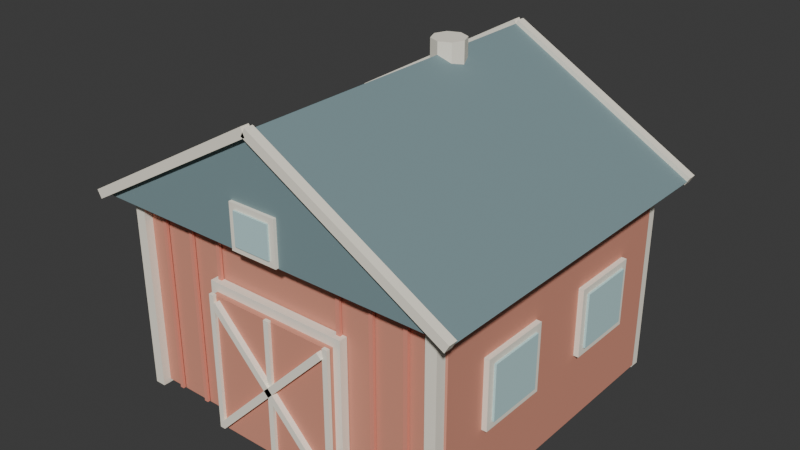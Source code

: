 # Source: barn.blend  (saved by Blender 5.2.44; exported with 4.5.12 LTS)
import bpy
from mathutils import Matrix  # noqa: F401  (used for matrix-valued properties, if any)

bpy.ops.wm.read_factory_settings(use_empty=True)
scene = bpy.context.scene
scene.name = 'Scene'

# ---- collections
col_collection = bpy.data.collections.new('Collection'); scene.collection.children.link(col_collection)

# ---- materials (node trees are filled in below, after node groups)
mat_paint = bpy.data.materials.new('Paint')
mat_paint.diffuse_color = (0.7255, 0.302, 0.2118, 1.0)
mat_roof = bpy.data.materials.new('Roof')
mat_roof.diffuse_color = (0.2039, 0.302, 0.3216, 1.0)
mat_cream = bpy.data.materials.new('Cream')
mat_cream.diffuse_color = (1.0, 0.9451, 0.8078, 1.0)
mat_red = bpy.data.materials.new('Red')
mat_red.diffuse_color = (0.8353, 0.302, 0.2157, 1.0)
mat_doorbarn = bpy.data.materials.new('DoorBarn')
mat_doorbarn.diffuse_color = (0.7255, 0.302, 0.2118, 1.0)
mat_window = bpy.data.materials.new('Window')
mat_window.diffuse_color = (0.5176, 0.7529, 0.7647, 1.0)

# ---- material node trees
mat_paint.use_nodes = True; mat_paint.node_tree.nodes.clear()
_N = mat_paint.node_tree.nodes; _L = mat_paint.node_tree.links
n0 = _N.new('ShaderNodeBsdfPrincipled'); n0.name = 'BSDF - Pré-fundamentado'; n0.location = (-200, 100)
n0.inputs[0].default_value = (0.7255, 0.302, 0.2118, 1.0)
n0.inputs[2].default_value = 0.85
n0.inputs[10].default_value = 0.005
n1 = _N.new('ShaderNodeOutputMaterial'); n1.name = 'Saída de material'; n1.location = (200, 100)
_L.new(n0.outputs[0], n1.inputs[0])
n1.is_active_output = True
mat_roof.use_nodes = True; mat_roof.node_tree.nodes.clear()
_N = mat_roof.node_tree.nodes; _L = mat_roof.node_tree.links
n0 = _N.new('ShaderNodeBsdfPrincipled'); n0.name = 'BSDF - Pré-fundamentado'; n0.location = (-200, 100)
n0.inputs[0].default_value = (0.2039, 0.302, 0.3216, 1.0)
n0.inputs[2].default_value = 0.85
n0.inputs[10].default_value = 0.005
n1 = _N.new('ShaderNodeOutputMaterial'); n1.name = 'Saída de material'; n1.location = (200, 100)
_L.new(n0.outputs[0], n1.inputs[0])
n1.is_active_output = True
mat_cream.use_nodes = True; mat_cream.node_tree.nodes.clear()
_N = mat_cream.node_tree.nodes; _L = mat_cream.node_tree.links
n0 = _N.new('ShaderNodeBsdfPrincipled'); n0.name = 'BSDF - Pré-fundamentado'; n0.location = (-200, 100)
n0.inputs[0].default_value = (1.0, 0.9451, 0.8078, 1.0)
n0.inputs[2].default_value = 0.85
n0.inputs[10].default_value = 0.005
n1 = _N.new('ShaderNodeOutputMaterial'); n1.name = 'Saída de material'; n1.location = (200, 100)
_L.new(n0.outputs[0], n1.inputs[0])
n1.is_active_output = True
mat_red.use_nodes = True; mat_red.node_tree.nodes.clear()
_N = mat_red.node_tree.nodes; _L = mat_red.node_tree.links
n0 = _N.new('ShaderNodeBsdfPrincipled'); n0.name = 'BSDF - Pré-fundamentado'; n0.location = (-200, 100)
n0.inputs[0].default_value = (0.8353, 0.302, 0.2157, 1.0)
n0.inputs[2].default_value = 0.85
n0.inputs[10].default_value = 0.005
n1 = _N.new('ShaderNodeOutputMaterial'); n1.name = 'Saída de material'; n1.location = (200, 100)
_L.new(n0.outputs[0], n1.inputs[0])
n1.is_active_output = True
mat_doorbarn.use_nodes = True; mat_doorbarn.node_tree.nodes.clear()
_N = mat_doorbarn.node_tree.nodes; _L = mat_doorbarn.node_tree.links
n0 = _N.new('ShaderNodeBsdfPrincipled'); n0.name = 'BSDF - Pré-fundamentado'; n0.location = (-200, 100)
n0.inputs[0].default_value = (0.7255, 0.302, 0.2118, 1.0)
n0.inputs[2].default_value = 0.85
n0.inputs[10].default_value = 0.005
n1 = _N.new('ShaderNodeOutputMaterial'); n1.name = 'Saída de material'; n1.location = (200, 100)
_L.new(n0.outputs[0], n1.inputs[0])
n1.is_active_output = True
mat_window.use_nodes = True; mat_window.node_tree.nodes.clear()
_N = mat_window.node_tree.nodes; _L = mat_window.node_tree.links
n0 = _N.new('ShaderNodeBsdfPrincipled'); n0.name = 'BSDF - Pré-fundamentado'; n0.location = (-200, 100)
n0.inputs[0].default_value = (0.5176, 0.7529, 0.7647, 1.0)
n0.inputs[2].default_value = 0.85
n0.inputs[10].default_value = 0.005
n1 = _N.new('ShaderNodeOutputMaterial'); n1.name = 'Saída de material'; n1.location = (200, 100)
_L.new(n0.outputs[0], n1.inputs[0])
n1.is_active_output = True

# ---- world
world_world = bpy.data.worlds.new('World'); scene.world = world_world
world_world.use_nodes = True; world_world.node_tree.nodes.clear()
_N = world_world.node_tree.nodes; _L = world_world.node_tree.links
n0 = _N.new('ShaderNodeOutputWorld'); n0.name = 'World Output'; n0.location = (200, 100)
n1 = _N.new('ShaderNodeBackground'); n1.name = 'Background'; n1.location = (-200, 100)
n1.inputs[0].default_value = (0.05088, 0.05088, 0.05088, 1.0)
_L.new(n1.outputs[0], n0.inputs[0])
n0.is_active_output = True
world_world.color = (0.05088, 0.05088, 0.05088)
world_world.sun_shadow_jitter_overblur = 0.0

# ---- meshes
me_cubo = bpy.data.meshes.new('Cubo')
me_cubo.from_pydata([(-2.45, -2.2, 0.0), (-2.45, -2.25, 0.05), (-2.5, -2.2, 0.05), (-2.45, -2.25, 2.85), (-2.45, -2.2, 2.9), (-2.5, -2.2, 2.85), (-2.45, 2.2, 0.0), (-2.5, 2.2, 0.05), (-2.45, 2.25, 0.05), (-2.45, 2.2, 2.9), (-2.45, 2.25, 2.85), (-2.5, 2.2, 2.85), (2.45, -2.2, 0.0), (2.5, -2.2, 0.05), (2.45, -2.25, 0.05), (2.45, -2.2, 2.9), (2.45, -2.25, 2.85), (2.5, -2.2, 2.85), (2.45, 2.2, 0.0), (2.45, 2.25, 0.05), (2.5, 2.2, 0.05), (2.45, 2.2, 2.9), (2.5, 2.2, 2.85), (2.45, 2.25, 2.85), (-2.825, -2.575, 2.92), (2.825, -2.575, 2.92), (0.0, -2.575, 4.52), (-2.825, 2.575, 2.92), (2.825, 2.575, 2.92), (0.0, 2.575, 4.52), (-2.793, -2.66, 2.863), (0.03203, -2.66, 4.463), (-2.857, -2.66, 2.977), (-0.03203, -2.66, 4.577), (-2.793, -2.53, 2.863), (0.03203, -2.53, 4.463), (-2.857, -2.53, 2.977), (-0.03203, -2.53, 4.577), (-0.03203, -2.66, 4.463), (2.793, -2.66, 2.863), (0.03203, -2.66, 4.577), (2.857, -2.66, 2.977), (-0.03203, -2.53, 4.463), (2.793, -2.53, 2.863), (0.03203, -2.53, 4.577), (2.857, -2.53, 2.977), (-2.793, 2.53, 2.863), (0.03203, 2.53, 4.463), (-2.857, 2.53, 2.977), (-0.03203, 2.53, 4.577), (-2.793, 2.66, 2.863), (0.03203, 2.66, 4.463), (-2.857, 2.66, 2.977), (-0.03203, 2.66, 4.577), (-0.03203, 2.53, 4.463), (2.793, 2.53, 2.863), (0.03203, 2.53, 4.577), (2.857, 2.53, 2.977), (-0.03203, 2.66, 4.463), (2.793, 2.66, 2.863), (0.03203, 2.66, 4.577), (2.857, 2.66, 2.977), (-2.48, -2.37, 0.0), (-2.48, -2.37, 2.9), (-2.48, -2.21, 0.0), (-2.48, -2.21, 2.9), (-2.32, -2.37, 0.0), (-2.32, -2.37, 2.9), (-2.32, -2.21, 0.0), (-2.32, -2.21, 2.9), (-2.48, 2.21, 0.0), (-2.48, 2.21, 2.9), (-2.48, 2.37, 0.0), (-2.48, 2.37, 2.9), (-2.32, 2.21, 0.0), (-2.32, 2.21, 2.9), (-2.32, 2.37, 0.0), (-2.32, 2.37, 2.9), (2.32, -2.37, 0.0), (2.32, -2.37, 2.9), (2.32, -2.21, 0.0), (2.32, -2.21, 2.9), (2.48, -2.37, 0.0), (2.48, -2.37, 2.9), (2.48, -2.21, 0.0), (2.48, -2.21, 2.9), (2.32, 2.21, 0.0), (2.32, 2.21, 2.9), (2.32, 2.37, 0.0), (2.32, 2.37, 2.9), (2.48, 2.21, 0.0), (2.48, 2.21, 2.9), (2.48, 2.37, 0.0), (2.48, 2.37, 2.9), (-2.03, -2.31, 0.075), (-2.03, -2.31, 2.825), (-2.03, -2.27, 0.075), (-2.03, -2.27, 2.825), (-1.97, -2.31, 0.075), (-1.97, -2.31, 2.825), (-1.97, -2.27, 0.075), (-1.97, -2.27, 2.825), (-1.53, -2.31, 0.075), (-1.53, -2.31, 2.825), (-1.53, -2.27, 0.075), (-1.53, -2.27, 2.825), (-1.47, -2.31, 0.075), (-1.47, -2.31, 2.825), (-1.47, -2.27, 0.075), (-1.47, -2.27, 2.825), (-1.03, -2.31, 0.075), (-1.03, -2.31, 2.825), (-1.03, -2.27, 0.075), (-1.03, -2.27, 2.825), (-0.97, -2.31, 0.075), (-0.97, -2.31, 2.825), (-0.97, -2.27, 0.075), (-0.97, -2.27, 2.825), (0.97, -2.31, 0.075), (0.97, -2.31, 2.825), (0.97, -2.27, 0.075), (0.97, -2.27, 2.825), (1.03, -2.31, 0.075), (1.03, -2.31, 2.825), (1.03, -2.27, 0.075), (1.03, -2.27, 2.825), (1.47, -2.31, 0.075), (1.47, -2.31, 2.825), (1.47, -2.27, 0.075), (1.47, -2.27, 2.825), (1.53, -2.31, 0.075), (1.53, -2.31, 2.825), (1.53, -2.27, 0.075), (1.53, -2.27, 2.825), (1.97, -2.31, 0.075), (1.97, -2.31, 2.825), (1.97, -2.27, 0.075), (1.97, -2.27, 2.825), (2.03, -2.31, 0.075), (2.03, -2.31, 2.825), (2.03, -2.27, 0.075), (2.03, -2.27, 2.825), (-1.09, -2.38, 0.0), (-1.09, -2.38, 2.16), (-1.09, -2.26, 0.0), (-1.09, -2.26, 2.16), (1.09, -2.38, 0.0), (1.09, -2.38, 2.16), (1.09, -2.26, 0.0), (1.09, -2.26, 2.16), (-0.98, -2.46, 0.01), (-0.98, -2.46, 2.03), (-0.98, -2.36, 0.01), (-0.98, -2.36, 2.03), (0.98, -2.46, 0.01), (0.98, -2.46, 2.03), (0.98, -2.36, 0.01), (0.98, -2.36, 2.03), (-1.0, -2.505, 0.01), (-1.0, -2.505, 2.05), (-1.0, -2.455, 0.01), (-1.0, -2.455, 2.05), (-0.92, -2.505, 0.01), (-0.92, -2.505, 2.05), (-0.92, -2.455, 0.01), (-0.92, -2.455, 2.05), (-0.04, -2.505, 0.01), (-0.04, -2.505, 2.05), (-0.04, -2.455, 0.01), (-0.04, -2.455, 2.05), (0.04, -2.505, 0.01), (0.04, -2.505, 2.05), (0.04, -2.455, 0.01), (0.04, -2.455, 2.05), (0.92, -2.505, 0.01), (0.92, -2.505, 2.05), (0.92, -2.455, 0.01), (0.92, -2.455, 2.05), (1.0, -2.505, 0.01), (1.0, -2.505, 2.05), (1.0, -2.455, 0.01), (1.0, -2.455, 2.05), (-0.8642, -2.54, 0.06513), (0.9358, -2.54, 1.915), (-0.9358, -2.54, 0.1349), (0.8642, -2.54, 1.985), (-0.8642, -2.44, 0.06513), (0.9358, -2.44, 1.915), (-0.9358, -2.44, 0.1349), (0.8642, -2.44, 1.985), (0.8642, -2.44, 0.06513), (-0.9358, -2.44, 1.915), (0.9358, -2.44, 0.1349), (-0.8642, -2.44, 1.985), (0.8642, -2.54, 0.06513), (-0.9358, -2.54, 1.915), (0.9358, -2.54, 0.1349), (-0.8642, -2.54, 1.985), (-0.36, -2.62, 2.93), (-0.36, -2.62, 3.57), (-0.36, -2.56, 2.93), (-0.36, -2.56, 3.57), (0.36, -2.62, 2.93), (0.36, -2.62, 3.57), (0.36, -2.56, 2.93), (0.36, -2.56, 3.57), (-0.275, -2.645, 3.015), (-0.275, -2.645, 3.485), (-0.275, -2.615, 3.015), (-0.275, -2.615, 3.485), (0.275, -2.645, 3.015), (0.275, -2.645, 3.485), (0.275, -2.615, 3.015), (0.275, -2.615, 3.485), (-2.575, -1.525, 1.1), (-2.575, -1.525, 2.1), (-2.575, -0.475, 1.1), (-2.575, -0.475, 2.1), (-2.485, -1.525, 1.1), (-2.485, -1.525, 2.1), (-2.485, -0.475, 1.1), (-2.485, -0.475, 2.1), (-2.605, -1.425, 1.2), (-2.605, -1.425, 2.0), (-2.605, -0.575, 1.2), (-2.605, -0.575, 2.0), (-2.575, -1.425, 1.2), (-2.575, -1.425, 2.0), (-2.575, -0.575, 1.2), (-2.575, -0.575, 2.0), (-2.575, 0.475, 1.1), (-2.575, 0.475, 2.1), (-2.575, 1.525, 1.1), (-2.575, 1.525, 2.1), (-2.485, 0.475, 1.1), (-2.485, 0.475, 2.1), (-2.485, 1.525, 1.1), (-2.485, 1.525, 2.1), (-2.605, 0.575, 1.2), (-2.605, 0.575, 2.0), (-2.605, 1.425, 1.2), (-2.605, 1.425, 2.0), (-2.575, 0.575, 1.2), (-2.575, 0.575, 2.0), (-2.575, 1.425, 1.2), (-2.575, 1.425, 2.0), (2.485, -1.525, 1.1), (2.485, -1.525, 2.1), (2.485, -0.475, 1.1), (2.485, -0.475, 2.1), (2.575, -1.525, 1.1), (2.575, -1.525, 2.1), (2.575, -0.475, 1.1), (2.575, -0.475, 2.1), (2.575, -1.425, 1.2), (2.575, -1.425, 2.0), (2.575, -0.575, 1.2), (2.575, -0.575, 2.0), (2.605, -1.425, 1.2), (2.605, -1.425, 2.0), (2.605, -0.575, 1.2), (2.605, -0.575, 2.0), (2.485, 0.475, 1.1), (2.485, 0.475, 2.1), (2.485, 1.525, 1.1), (2.485, 1.525, 2.1), (2.575, 0.475, 1.1), (2.575, 0.475, 2.1), (2.575, 1.525, 1.1), (2.575, 1.525, 2.1), (2.575, 0.575, 1.2), (2.575, 0.575, 2.0), (2.575, 1.425, 1.2), (2.575, 1.425, 2.0), (2.605, 0.575, 1.2), (2.605, 0.575, 2.0), (2.605, 1.425, 1.2), (2.605, 1.425, 2.0), (0.0, 1.25, 4.0), (0.0, 1.25, 4.7), (0.1768, 1.177, 4.0), (0.1768, 1.177, 4.7), (0.25, 1.0, 4.0), (0.25, 1.0, 4.7), (0.1768, 0.8232, 4.0), (0.1768, 0.8232, 4.7), (0.0, 0.75, 4.0), (0.0, 0.75, 4.7), (-0.1768, 0.8232, 4.0), (-0.1768, 0.8232, 4.7), (-0.25, 1.0, 4.0), (-0.25, 1.0, 4.7), (-0.1768, 1.177, 4.0), (-0.1768, 1.177, 4.7)], [], [(0, 1, 2), (3, 4, 5), (6, 7, 8), (9, 10, 11), (12, 13, 14), (15, 16, 17), (18, 19, 20), (21, 22, 23), (6, 0, 2, 7), (1, 3, 5, 2), (4, 9, 11, 5), (10, 8, 7, 11), (18, 6, 8, 19), (9, 21, 23, 10), (22, 20, 19, 23), (12, 18, 20, 13), (21, 15, 17, 22), (16, 14, 13, 17), (0, 12, 14, 1), (15, 4, 3, 16), (6, 18, 12, 0), (2, 5, 11, 7), (14, 16, 3, 1), (21, 9, 4, 15), (8, 10, 23, 19), (20, 22, 17, 13), (24, 26, 25), (27, 28, 29), (24, 27, 29, 26), (26, 29, 28, 25), (25, 28, 27, 24), (30, 31, 33, 32), (32, 33, 37, 36), (36, 37, 35, 34), (34, 35, 31, 30), (32, 36, 34, 30), (37, 33, 31, 35), (38, 39, 41, 40), (40, 41, 45, 44), (44, 45, 43, 42), (42, 43, 39, 38), (40, 44, 42, 38), (45, 41, 39, 43), (46, 47, 49, 48), (48, 49, 53, 52), (52, 53, 51, 50), (50, 51, 47, 46), (48, 52, 50, 46), (53, 49, 47, 51), (54, 55, 57, 56), (56, 57, 61, 60), (60, 61, 59, 58), (58, 59, 55, 54), (56, 60, 58, 54), (61, 57, 55, 59), (62, 63, 65, 64), (64, 65, 69, 68), (68, 69, 67, 66), (66, 67, 63, 62), (64, 68, 66, 62), (69, 65, 63, 67), (70, 71, 73, 72), (72, 73, 77, 76), (76, 77, 75, 74), (74, 75, 71, 70), (72, 76, 74, 70), (77, 73, 71, 75), (78, 79, 81, 80), (80, 81, 85, 84), (84, 85, 83, 82), (82, 83, 79, 78), (80, 84, 82, 78), (85, 81, 79, 83), (86, 87, 89, 88), (88, 89, 93, 92), (92, 93, 91, 90), (90, 91, 87, 86), (88, 92, 90, 86), (93, 89, 87, 91), (94, 95, 97, 96), (96, 97, 101, 100), (100, 101, 99, 98), (98, 99, 95, 94), (96, 100, 98, 94), (101, 97, 95, 99), (102, 103, 105, 104), (104, 105, 109, 108), (108, 109, 107, 106), (106, 107, 103, 102), (104, 108, 106, 102), (109, 105, 103, 107), (110, 111, 113, 112), (112, 113, 117, 116), (116, 117, 115, 114), (114, 115, 111, 110), (112, 116, 114, 110), (117, 113, 111, 115), (118, 119, 121, 120), (120, 121, 125, 124), (124, 125, 123, 122), (122, 123, 119, 118), (120, 124, 122, 118), (125, 121, 119, 123), (126, 127, 129, 128), (128, 129, 133, 132), (132, 133, 131, 130), (130, 131, 127, 126), (128, 132, 130, 126), (133, 129, 127, 131), (134, 135, 137, 136), (136, 137, 141, 140), (140, 141, 139, 138), (138, 139, 135, 134), (136, 140, 138, 134), (141, 137, 135, 139), (142, 143, 145, 144), (144, 145, 149, 148), (148, 149, 147, 146), (146, 147, 143, 142), (144, 148, 146, 142), (149, 145, 143, 147), (150, 151, 153, 152), (152, 153, 157, 156), (156, 157, 155, 154), (154, 155, 151, 150), (152, 156, 154, 150), (157, 153, 151, 155), (158, 159, 161, 160), (160, 161, 165, 164), (164, 165, 163, 162), (162, 163, 159, 158), (160, 164, 162, 158), (165, 161, 159, 163), (166, 167, 169, 168), (168, 169, 173, 172), (172, 173, 171, 170), (170, 171, 167, 166), (168, 172, 170, 166), (173, 169, 167, 171), (174, 175, 177, 176), (176, 177, 181, 180), (180, 181, 179, 178), (178, 179, 175, 174), (176, 180, 178, 174), (181, 177, 175, 179), (182, 183, 185, 184), (184, 185, 189, 188), (188, 189, 187, 186), (186, 187, 183, 182), (184, 188, 186, 182), (189, 185, 183, 187), (190, 191, 193, 192), (192, 193, 197, 196), (196, 197, 195, 194), (194, 195, 191, 190), (192, 196, 194, 190), (197, 193, 191, 195), (198, 199, 201, 200), (200, 201, 205, 204), (204, 205, 203, 202), (202, 203, 199, 198), (200, 204, 202, 198), (205, 201, 199, 203), (206, 207, 209, 208), (208, 209, 213, 212), (212, 213, 211, 210), (210, 211, 207, 206), (208, 212, 210, 206), (213, 209, 207, 211), (214, 215, 217, 216), (216, 217, 221, 220), (220, 221, 219, 218), (218, 219, 215, 214), (216, 220, 218, 214), (221, 217, 215, 219), (222, 223, 225, 224), (224, 225, 229, 228), (228, 229, 227, 226), (226, 227, 223, 222), (224, 228, 226, 222), (229, 225, 223, 227), (230, 231, 233, 232), (232, 233, 237, 236), (236, 237, 235, 234), (234, 235, 231, 230), (232, 236, 234, 230), (237, 233, 231, 235), (238, 239, 241, 240), (240, 241, 245, 244), (244, 245, 243, 242), (242, 243, 239, 238), (240, 244, 242, 238), (245, 241, 239, 243), (246, 247, 249, 248), (248, 249, 253, 252), (252, 253, 251, 250), (250, 251, 247, 246), (248, 252, 250, 246), (253, 249, 247, 251), (254, 255, 257, 256), (256, 257, 261, 260), (260, 261, 259, 258), (258, 259, 255, 254), (256, 260, 258, 254), (261, 257, 255, 259), (262, 263, 265, 264), (264, 265, 269, 268), (268, 269, 267, 266), (266, 267, 263, 262), (264, 268, 266, 262), (269, 265, 263, 267), (270, 271, 273, 272), (272, 273, 277, 276), (276, 277, 275, 274), (274, 275, 271, 270), (272, 276, 274, 270), (277, 273, 271, 275), (278, 279, 281, 280), (280, 281, 283, 282), (282, 283, 285, 284), (284, 285, 287, 286), (286, 287, 289, 288), (288, 289, 291, 290), (281, 279, 293, 291, 289, 287, 285, 283), (290, 291, 293, 292), (292, 293, 279, 278), (278, 280, 282, 284, 286, 288, 290, 292)])
me_cubo.polygons.foreach_set('material_index', [0, 0, 0, 0, 0, 0, 0, 0, 0, 0, 0, 0, 0, 0, 0, 0, 0, 0, 0, 0, 0, 0, 0, 0, 0, 0, 1, 1, 1, 1, 1, 2, 2, 2, 2, 2, 2, 2, 2, 2, 2, 2, 2, 2, 2, 2, 2, 2, 2, 2, 2, 2, 2, 2, 2, 2, 2, 2, 2, 2, 2, 2, 2, 2, 2, 2, 2, 2, 2, 2, 2, 2, 2, 2, 2, 2, 2, 2, 2, 3, 3, 3, 3, 3, 3, 3, 3, 3, 3, 3, 3, 3, 3, 3, 3, 3, 3, 3, 3, 3, 3, 3, 3, 3, 3, 3, 3, 3, 3, 3, 3, 3, 3, 3, 3, 2, 2, 2, 2, 2, 2, 4, 4, 4, 4, 4, 4, 2, 2, 2, 2, 2, 2, 2, 2, 2, 2, 2, 2, 2, 2, 2, 2, 2, 2, 2, 2, 2, 2, 2, 2, 2, 2, 2, 2, 2, 2, 2, 2, 2, 2, 2, 2, 5, 5, 5, 5, 5, 5, 2, 2, 2, 2, 2, 2, 5, 5, 5, 5, 5, 5, 2, 2, 2, 2, 2, 2, 5, 5, 5, 5, 5, 5, 2, 2, 2, 2, 2, 2, 5, 5, 5, 5, 5, 5, 2, 2, 2, 2, 2, 2, 5, 5, 5, 5, 5, 5, 2, 2, 2, 2, 2, 2, 2, 2, 2, 2])
_uv = me_cubo.uv_layers.new(name='Mapa UV')
_uv.uv.foreach_set('vector', [0.1275, 0.7472, 0.1275, 0.75, 0.125, 0.7472, 0.6207, 0.0, 0.625, 0.002778, 0.6207, 0.002778, 0.1275, 0.5028, 0.125, 0.5028, 0.1275, 0.5, 0.625, 0.249, 0.6207, 0.2519, 0.6207, 0.2472, 0.3725, 0.7472, 0.3782, 0.7472, 0.3759, 0.7513, 0.6262, 0.7499, 0.6207, 0.7525, 0.6207, 0.7479, 0.3725, 0.5028, 0.3759, 0.4988, 0.3782, 0.5028, 0.6262, 0.5001, 0.6207, 0.5021, 0.6207, 0.4975, 0.1275, 0.5028, 0.1275, 0.7472, 0.125, 0.7472, 0.125, 0.5028, 0.3793, 0.0, 0.6207, 0.0, 0.6207, 0.002778, 0.3793, 0.002778, 0.625, 0.002778, 0.625, 0.249, 0.6207, 0.2472, 0.6207, 0.002778, 0.6207, 0.2519, 0.3793, 0.2525, 0.3793, 0.2472, 0.6207, 0.2472, 0.3725, 0.5028, 0.1275, 0.5028, 0.1275, 0.5, 0.3759, 0.4988, 0.625, 0.249, 0.6262, 0.5001, 0.6207, 0.4975, 0.6207, 0.2519, 0.6207, 0.5021, 0.3782, 0.5028, 0.3759, 0.4988, 0.6207, 0.4975, 0.3725, 0.7472, 0.3725, 0.5028, 0.3782, 0.5028, 0.3782, 0.7472, 0.6262, 0.5001, 0.6262, 0.7499, 0.6207, 0.7479, 0.6207, 0.5021, 0.6207, 0.7525, 0.3759, 0.7513, 0.3782, 0.7472, 0.6207, 0.7479, 0.1275, 0.7472, 0.3725, 0.7472, 0.3759, 0.7513, 0.1275, 0.75, 0.6262, 0.7499, 0.625, 0.9975, 0.6207, 0.9975, 0.6207, 0.7525, 0.1275, 0.5028, 0.3725, 0.5028, 0.3725, 0.7472, 0.1275, 0.7472, 0.3793, 0.002778, 0.6207, 0.002778, 0.6207, 0.2472, 0.3793, 0.2472, 0.3759, 0.7513, 0.6207, 0.7525, 0.6207, 0.9975, 0.3793, 0.9975, 0.6262, 0.5001, 0.8725, 0.5028, 0.8725, 0.7472, 0.6262, 0.7499, 0.3793, 0.2525, 0.6207, 0.2519, 0.6207, 0.4975, 0.3759, 0.4988, 0.3782, 0.5028, 0.6207, 0.5021, 0.6207, 0.7479, 0.3782, 0.7472, 0.0, 0.0, 0.0, 0.0, 0.0, 0.0, 0.0, 0.0, 0.0, 0.0, 0.0, 0.0, 0.0, 0.0, 0.0, 0.0, 0.0, 0.0, 0.0, 0.0, 0.0, 0.0, 0.0, 0.0, 0.0, 0.0, 0.0, 0.0, 0.0, 0.0, 0.0, 0.0, 0.0, 0.0, 0.0, 0.0, 0.375, 0.0, 0.625, 0.0, 0.625, 0.25, 0.375, 0.25, 0.375, 0.25, 0.625, 0.25, 0.625, 0.5, 0.375, 0.5, 0.375, 0.5, 0.625, 0.5, 0.625, 0.75, 0.375, 0.75, 0.375, 0.75, 0.625, 0.75, 0.625, 1.0, 0.375, 1.0, 0.125, 0.5, 0.375, 0.5, 0.375, 0.75, 0.125, 0.75, 0.625, 0.5, 0.875, 0.5, 0.875, 0.75, 0.625, 0.75, 0.375, 0.0, 0.625, 0.0, 0.625, 0.25, 0.375, 0.25, 0.375, 0.25, 0.625, 0.25, 0.625, 0.5, 0.375, 0.5, 0.375, 0.5, 0.625, 0.5, 0.625, 0.75, 0.375, 0.75, 0.375, 0.75, 0.625, 0.75, 0.625, 1.0, 0.375, 1.0, 0.125, 0.5, 0.375, 0.5, 0.375, 0.75, 0.125, 0.75, 0.625, 0.5, 0.875, 0.5, 0.875, 0.75, 0.625, 0.75, 0.375, 0.0, 0.625, 0.0, 0.625, 0.25, 0.375, 0.25, 0.375, 0.25, 0.625, 0.25, 0.625, 0.5, 0.375, 0.5, 0.375, 0.5, 0.625, 0.5, 0.625, 0.75, 0.375, 0.75, 0.375, 0.75, 0.625, 0.75, 0.625, 1.0, 0.375, 1.0, 0.125, 0.5, 0.375, 0.5, 0.375, 0.75, 0.125, 0.75, 0.625, 0.5, 0.875, 0.5, 0.875, 0.75, 0.625, 0.75, 0.375, 0.0, 0.625, 0.0, 0.625, 0.25, 0.375, 0.25, 0.375, 0.25, 0.625, 0.25, 0.625, 0.5, 0.375, 0.5, 0.375, 0.5, 0.625, 0.5, 0.625, 0.75, 0.375, 0.75, 0.375, 0.75, 0.625, 0.75, 0.625, 1.0, 0.375, 1.0, 0.125, 0.5, 0.375, 0.5, 0.375, 0.75, 0.125, 0.75, 0.625, 0.5, 0.875, 0.5, 0.875, 0.75, 0.625, 0.75, 0.375, 0.0, 0.625, 0.0, 0.625, 0.25, 0.375, 0.25, 0.375, 0.25, 0.625, 0.25, 0.625, 0.5, 0.375, 0.5, 0.375, 0.5, 0.625, 0.5, 0.625, 0.75, 0.375, 0.75, 0.375, 0.75, 0.625, 0.75, 0.625, 1.0, 0.375, 1.0, 0.125, 0.5, 0.375, 0.5, 0.375, 0.75, 0.125, 0.75, 0.625, 0.5, 0.875, 0.5, 0.875, 0.75, 0.625, 0.75, 0.375, 0.0, 0.625, 0.0, 0.625, 0.25, 0.375, 0.25, 0.375, 0.25, 0.625, 0.25, 0.625, 0.5, 0.375, 0.5, 0.375, 0.5, 0.625, 0.5, 0.625, 0.75, 0.375, 0.75, 0.375, 0.75, 0.625, 0.75, 0.625, 1.0, 0.375, 1.0, 0.125, 0.5, 0.375, 0.5, 0.375, 0.75, 0.125, 0.75, 0.625, 0.5, 0.875, 0.5, 0.875, 0.75, 0.625, 0.75, 0.375, 0.0, 0.625, 0.0, 0.625, 0.25, 0.375, 0.25, 0.375, 0.25, 0.625, 0.25, 0.625, 0.5, 0.375, 0.5, 0.375, 0.5, 0.625, 0.5, 0.625, 0.75, 0.375, 0.75, 0.375, 0.75, 0.625, 0.75, 0.625, 1.0, 0.375, 1.0, 0.125, 0.5, 0.375, 0.5, 0.375, 0.75, 0.125, 0.75, 0.625, 0.5, 0.875, 0.5, 0.875, 0.75, 0.625, 0.75, 0.375, 0.0, 0.625, 0.0, 0.625, 0.25, 0.375, 0.25, 0.375, 0.25, 0.625, 0.25, 0.625, 0.5, 0.375, 0.5, 0.375, 0.5, 0.625, 0.5, 0.625, 0.75, 0.375, 0.75, 0.375, 0.75, 0.625, 0.75, 0.625, 1.0, 0.375, 1.0, 0.125, 0.5, 0.375, 0.5, 0.375, 0.75, 0.125, 0.75, 0.625, 0.5, 0.875, 0.5, 0.875, 0.75, 0.625, 0.75, 0.375, 0.0, 0.625, 0.0, 0.625, 0.25, 0.375, 0.25, 0.375, 0.25, 0.625, 0.25, 0.625, 0.5, 0.375, 0.5, 0.375, 0.5, 0.625, 0.5, 0.625, 0.75, 0.375, 0.75, 0.375, 0.75, 0.625, 0.75, 0.625, 1.0, 0.375, 1.0, 0.125, 0.5, 0.375, 0.5, 0.375, 0.75, 0.125, 0.75, 0.625, 0.5, 0.875, 0.5, 0.875, 0.75, 0.625, 0.75, 0.375, 0.0, 0.625, 0.0, 0.625, 0.25, 0.375, 0.25, 0.375, 0.25, 0.625, 0.25, 0.625, 0.5, 0.375, 0.5, 0.375, 0.5, 0.625, 0.5, 0.625, 0.75, 0.375, 0.75, 0.375, 0.75, 0.625, 0.75, 0.625, 1.0, 0.375, 1.0, 0.125, 0.5, 0.375, 0.5, 0.375, 0.75, 0.125, 0.75, 0.625, 0.5, 0.875, 0.5, 0.875, 0.75, 0.625, 0.75, 0.375, 0.0, 0.625, 0.0, 0.625, 0.25, 0.375, 0.25, 0.375, 0.25, 0.625, 0.25, 0.625, 0.5, 0.375, 0.5, 0.375, 0.5, 0.625, 0.5, 0.625, 0.75, 0.375, 0.75, 0.375, 0.75, 0.625, 0.75, 0.625, 1.0, 0.375, 1.0, 0.125, 0.5, 0.375, 0.5, 0.375, 0.75, 0.125, 0.75, 0.625, 0.5, 0.875, 0.5, 0.875, 0.75, 0.625, 0.75, 0.375, 0.0, 0.625, 0.0, 0.625, 0.25, 0.375, 0.25, 0.375, 0.25, 0.625, 0.25, 0.625, 0.5, 0.375, 0.5, 0.375, 0.5, 0.625, 0.5, 0.625, 0.75, 0.375, 0.75, 0.375, 0.75, 0.625, 0.75, 0.625, 1.0, 0.375, 1.0, 0.125, 0.5, 0.375, 0.5, 0.375, 0.75, 0.125, 0.75, 0.625, 0.5, 0.875, 0.5, 0.875, 0.75, 0.625, 0.75, 0.375, 0.0, 0.625, 0.0, 0.625, 0.25, 0.375, 0.25, 0.375, 0.25, 0.625, 0.25, 0.625, 0.5, 0.375, 0.5, 0.375, 0.5, 0.625, 0.5, 0.625, 0.75, 0.375, 0.75, 0.375, 0.75, 0.625, 0.75, 0.625, 1.0, 0.375, 1.0, 0.125, 0.5, 0.375, 0.5, 0.375, 0.75, 0.125, 0.75, 0.625, 0.5, 0.875, 0.5, 0.875, 0.75, 0.625, 0.75, 0.375, 0.0, 0.625, 0.0, 0.625, 0.25, 0.375, 0.25, 0.375, 0.25, 0.625, 0.25, 0.625, 0.5, 0.375, 0.5, 0.375, 0.5, 0.625, 0.5, 0.625, 0.75, 0.375, 0.75, 0.375, 0.75, 0.625, 0.75, 0.625, 1.0, 0.375, 1.0, 0.125, 0.5, 0.375, 0.5, 0.375, 0.75, 0.125, 0.75, 0.625, 0.5, 0.875, 0.5, 0.875, 0.75, 0.625, 0.75, 0.375, 0.0, 0.625, 0.0, 0.625, 0.25, 0.375, 0.25, 0.375, 0.25, 0.625, 0.25, 0.625, 0.5, 0.375, 0.5, 0.375, 0.5, 0.625, 0.5, 0.625, 0.75, 0.375, 0.75, 0.375, 0.75, 0.625, 0.75, 0.625, 1.0, 0.375, 1.0, 0.125, 0.5, 0.375, 0.5, 0.375, 0.75, 0.125, 0.75, 0.625, 0.5, 0.875, 0.5, 0.875, 0.75, 0.625, 0.75, 0.375, 0.0, 0.625, 0.0, 0.625, 0.25, 0.375, 0.25, 0.375, 0.25, 0.625, 0.25, 0.625, 0.5, 0.375, 0.5, 0.375, 0.5, 0.625, 0.5, 0.625, 0.75, 0.375, 0.75, 0.375, 0.75, 0.625, 0.75, 0.625, 1.0, 0.375, 1.0, 0.125, 0.5, 0.375, 0.5, 0.375, 0.75, 0.125, 0.75, 0.625, 0.5, 0.875, 0.5, 0.875, 0.75, 0.625, 0.75, 0.375, 0.0, 0.625, 0.0, 0.625, 0.25, 0.375, 0.25, 0.375, 0.25, 0.625, 0.25, 0.625, 0.5, 0.375, 0.5, 0.375, 0.5, 0.625, 0.5, 0.625, 0.75, 0.375, 0.75, 0.375, 0.75, 0.625, 0.75, 0.625, 1.0, 0.375, 1.0, 0.125, 0.5, 0.375, 0.5, 0.375, 0.75, 0.125, 0.75, 0.625, 0.5, 0.875, 0.5, 0.875, 0.75, 0.625, 0.75, 0.375, 0.0, 0.625, 0.0, 0.625, 0.25, 0.375, 0.25, 0.375, 0.25, 0.625, 0.25, 0.625, 0.5, 0.375, 0.5, 0.375, 0.5, 0.625, 0.5, 0.625, 0.75, 0.375, 0.75, 0.375, 0.75, 0.625, 0.75, 0.625, 1.0, 0.375, 1.0, 0.125, 0.5, 0.375, 0.5, 0.375, 0.75, 0.125, 0.75, 0.625, 0.5, 0.875, 0.5, 0.875, 0.75, 0.625, 0.75, 0.375, 0.0, 0.625, 0.0, 0.625, 0.25, 0.375, 0.25, 0.375, 0.25, 0.625, 0.25, 0.625, 0.5, 0.375, 0.5, 0.375, 0.5, 0.625, 0.5, 0.625, 0.75, 0.375, 0.75, 0.375, 0.75, 0.625, 0.75, 0.625, 1.0, 0.375, 1.0, 0.125, 0.5, 0.375, 0.5, 0.375, 0.75, 0.125, 0.75, 0.625, 0.5, 0.875, 0.5, 0.875, 0.75, 0.625, 0.75, 0.375, 0.0, 0.625, 0.0, 0.625, 0.25, 0.375, 0.25, 0.375, 0.25, 0.625, 0.25, 0.625, 0.5, 0.375, 0.5, 0.375, 0.5, 0.625, 0.5, 0.625, 0.75, 0.375, 0.75, 0.375, 0.75, 0.625, 0.75, 0.625, 1.0, 0.375, 1.0, 0.125, 0.5, 0.375, 0.5, 0.375, 0.75, 0.125, 0.75, 0.625, 0.5, 0.875, 0.5, 0.875, 0.75, 0.625, 0.75, 0.375, 0.0, 0.625, 0.0, 0.625, 0.25, 0.375, 0.25, 0.375, 0.25, 0.625, 0.25, 0.625, 0.5, 0.375, 0.5, 0.375, 0.5, 0.625, 0.5, 0.625, 0.75, 0.375, 0.75, 0.375, 0.75, 0.625, 0.75, 0.625, 1.0, 0.375, 1.0, 0.125, 0.5, 0.375, 0.5, 0.375, 0.75, 0.125, 0.75, 0.625, 0.5, 0.875, 0.5, 0.875, 0.75, 0.625, 0.75, 0.375, 0.0, 0.625, 0.0, 0.625, 0.25, 0.375, 0.25, 0.375, 0.25, 0.625, 0.25, 0.625, 0.5, 0.375, 0.5, 0.375, 0.5, 0.625, 0.5, 0.625, 0.75, 0.375, 0.75, 0.375, 0.75, 0.625, 0.75, 0.625, 1.0, 0.375, 1.0, 0.125, 0.5, 0.375, 0.5, 0.375, 0.75, 0.125, 0.75, 0.625, 0.5, 0.875, 0.5, 0.875, 0.75, 0.625, 0.75, 0.375, 0.0, 0.625, 0.0, 0.625, 0.25, 0.375, 0.25, 0.375, 0.25, 0.625, 0.25, 0.625, 0.5, 0.375, 0.5, 0.375, 0.5, 0.625, 0.5, 0.625, 0.75, 0.375, 0.75, 0.375, 0.75, 0.625, 0.75, 0.625, 1.0, 0.375, 1.0, 0.125, 0.5, 0.375, 0.5, 0.375, 0.75, 0.125, 0.75, 0.625, 0.5, 0.875, 0.5, 0.875, 0.75, 0.625, 0.75, 0.375, 0.0, 0.625, 0.0, 0.625, 0.25, 0.375, 0.25, 0.375, 0.25, 0.625, 0.25, 0.625, 0.5, 0.375, 0.5, 0.375, 0.5, 0.625, 0.5, 0.625, 0.75, 0.375, 0.75, 0.375, 0.75, 0.625, 0.75, 0.625, 1.0, 0.375, 1.0, 0.125, 0.5, 0.375, 0.5, 0.375, 0.75, 0.125, 0.75, 0.625, 0.5, 0.875, 0.5, 0.875, 0.75, 0.625, 0.75, 0.375, 0.0, 0.625, 0.0, 0.625, 0.25, 0.375, 0.25, 0.375, 0.25, 0.625, 0.25, 0.625, 0.5, 0.375, 0.5, 0.375, 0.5, 0.625, 0.5, 0.625, 0.75, 0.375, 0.75, 0.375, 0.75, 0.625, 0.75, 0.625, 1.0, 0.375, 1.0, 0.125, 0.5, 0.375, 0.5, 0.375, 0.75, 0.125, 0.75, 0.625, 0.5, 0.875, 0.5, 0.875, 0.75, 0.625, 0.75, 0.375, 0.0, 0.625, 0.0, 0.625, 0.25, 0.375, 0.25, 0.375, 0.25, 0.625, 0.25, 0.625, 0.5, 0.375, 0.5, 0.375, 0.5, 0.625, 0.5, 0.625, 0.75, 0.375, 0.75, 0.375, 0.75, 0.625, 0.75, 0.625, 1.0, 0.375, 1.0, 0.125, 0.5, 0.375, 0.5, 0.375, 0.75, 0.125, 0.75, 0.625, 0.5, 0.875, 0.5, 0.875, 0.75, 0.625, 0.75, 0.375, 0.0, 0.625, 0.0, 0.625, 0.25, 0.375, 0.25, 0.375, 0.25, 0.625, 0.25, 0.625, 0.5, 0.375, 0.5, 0.375, 0.5, 0.625, 0.5, 0.625, 0.75, 0.375, 0.75, 0.375, 0.75, 0.625, 0.75, 0.625, 1.0, 0.375, 1.0, 0.125, 0.5, 0.375, 0.5, 0.375, 0.75, 0.125, 0.75, 0.625, 0.5, 0.875, 0.5, 0.875, 0.75, 0.625, 0.75, 0.375, 0.0, 0.625, 0.0, 0.625, 0.25, 0.375, 0.25, 0.375, 0.25, 0.625, 0.25, 0.625, 0.5, 0.375, 0.5, 0.375, 0.5, 0.625, 0.5, 0.625, 0.75, 0.375, 0.75, 0.375, 0.75, 0.625, 0.75, 0.625, 1.0, 0.375, 1.0, 0.125, 0.5, 0.375, 0.5, 0.375, 0.75, 0.125, 0.75, 0.625, 0.5, 0.875, 0.5, 0.875, 0.75, 0.625, 0.75, 0.375, 0.0, 0.625, 0.0, 0.625, 0.25, 0.375, 0.25, 0.375, 0.25, 0.625, 0.25, 0.625, 0.5, 0.375, 0.5, 0.375, 0.5, 0.625, 0.5, 0.625, 0.75, 0.375, 0.75, 0.375, 0.75, 0.625, 0.75, 0.625, 1.0, 0.375, 1.0, 0.125, 0.5, 0.375, 0.5, 0.375, 0.75, 0.125, 0.75, 0.625, 0.5, 0.875, 0.5, 0.875, 0.75, 0.625, 0.75, 0.375, 0.0, 0.625, 0.0, 0.625, 0.25, 0.375, 0.25, 0.375, 0.25, 0.625, 0.25, 0.625, 0.5, 0.375, 0.5, 0.375, 0.5, 0.625, 0.5, 0.625, 0.75, 0.375, 0.75, 0.375, 0.75, 0.625, 0.75, 0.625, 1.0, 0.375, 1.0, 0.125, 0.5, 0.375, 0.5, 0.375, 0.75, 0.125, 0.75, 0.625, 0.5, 0.875, 0.5, 0.875, 0.75, 0.625, 0.75, 0.375, 0.0, 0.625, 0.0, 0.625, 0.25, 0.375, 0.25, 0.375, 0.25, 0.625, 0.25, 0.625, 0.5, 0.375, 0.5, 0.375, 0.5, 0.625, 0.5, 0.625, 0.75, 0.375, 0.75, 0.375, 0.75, 0.625, 0.75, 0.625, 1.0, 0.375, 1.0, 0.125, 0.5, 0.375, 0.5, 0.375, 0.75, 0.125, 0.75, 0.625, 0.5, 0.875, 0.5, 0.875, 0.75, 0.625, 0.75, 1.0, 0.5, 1.0, 1.0, 0.875, 1.0, 0.875, 0.5, 0.875, 0.5, 0.875, 1.0, 0.75, 1.0, 0.75, 0.5, 0.75, 0.5, 0.75, 1.0, 0.625, 1.0, 0.625, 0.5, 0.625, 0.5, 0.625, 1.0, 0.5, 1.0, 0.5, 0.5, 0.5, 0.5, 0.5, 1.0, 0.375, 1.0, 0.375, 0.5, 0.375, 0.5, 0.375, 1.0, 0.25, 1.0, 0.25, 0.5, 0.4197, 0.4197, 0.25, 0.49, 0.08029, 0.4197, 0.01, 0.25, 0.08029, 0.08029, 0.25, 0.01, 0.4197, 0.08029, 0.49, 0.25, 0.25, 0.5, 0.25, 1.0, 0.125, 1.0, 0.125, 0.5, 0.125, 0.5, 0.125, 1.0, 0.0, 1.0, 0.0, 0.5, 0.75, 0.49, 0.9197, 0.4197, 0.99, 0.25, 0.9197, 0.08029, 0.75, 0.01, 0.5803, 0.08029, 0.51, 0.25, 0.5803, 0.4197])
me_cubo.materials.append(mat_paint)
me_cubo.materials.append(mat_roof)
me_cubo.materials.append(mat_cream)
me_cubo.materials.append(mat_red)
me_cubo.materials.append(mat_doorbarn)
me_cubo.materials.append(mat_window)
me_cubo.update()

# ---- objects
ob_barn = bpy.data.objects.new('barn', me_cubo)

# ---- transforms, parenting, visibility, modifiers, constraints
ob_barn.location = (0.0, 0.0, 0.0)

# ---- collection membership
col_collection.objects.link(ob_barn)

# ---- scene / render settings (as saved in the file)
scene.frame_start = 1; scene.frame_end = 250; scene.frame_set(1)
scene.render.engine = 'BLENDER_EEVEE_NEXT'
scene.render.bake_bias = 0.0
scene.render.bake_samples = 0
scene.render.compositor_device = 'GPU'
scene.eevee.use_volume_custom_range = False
scene.eevee.fast_gi_thickness_near = 0.1
scene.eevee.fast_gi_thickness_far = 0.0
scene.eevee.ray_tracing_options.screen_trace_thickness = 0.1
bpy.context.view_layer.update()

# ---- added for rendering (the .blend has no active camera and no usable light): camera, sun
cam_auto = bpy.data.cameras.new('AutoCamera')
cam_auto.lens = 50.0
cam_auto.sensor_width = 36.0
cam_auto.clip_end = 1000.0
ob_auto_camera = bpy.data.objects.new('AutoCamera', cam_auto)
scene.collection.objects.link(ob_auto_camera)
ob_auto_camera.location = (8.43138, -10.1177, 9.0951)
ob_auto_camera.rotation_euler = (1.09748, -7.21219e-08, 0.694738)
scene.camera = ob_auto_camera
light_auto_sun = bpy.data.lights.new('AutoSun', 'SUN')
light_auto_sun.energy = 3.0
light_auto_sun.angle = 0.0523599
ob_auto_sun = bpy.data.objects.new('AutoSun', light_auto_sun)
scene.collection.objects.link(ob_auto_sun)
ob_auto_sun.rotation_euler = (0.872665, 0.174533, 0.523599)
bpy.context.view_layer.update()
